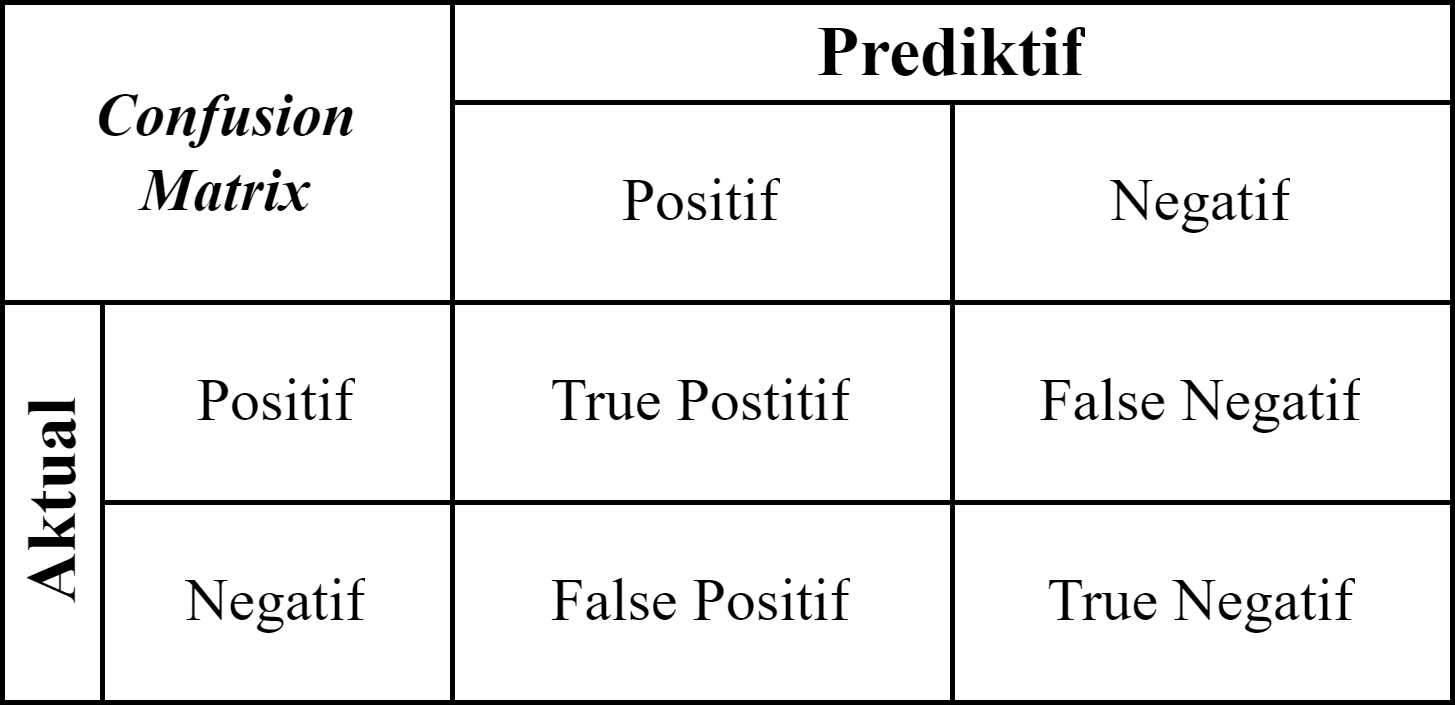

The diagram above was exported from draw.io. Its source (the exported page's mxGraphModel, read from the mxfile embedded in the PNG):
<mxGraphModel dx="1290" dy="515" grid="1" gridSize="10" guides="1" tooltips="1" connect="1" arrows="1" fold="1" page="1" pageScale="1" pageWidth="850" pageHeight="1100" math="0" shadow="0">
  <root>
    <mxCell id="0" />
    <mxCell id="1" parent="0" />
    <mxCell id="2" value="" style="shape=table;startSize=0;container=1;collapsible=0;childLayout=tableLayout;fontFamily=Times New Roman;flipH=1;" vertex="1" parent="1">
      <mxGeometry x="350" y="240" width="290" height="140" as="geometry" />
    </mxCell>
    <mxCell id="3" style="shape=tableRow;horizontal=0;startSize=0;swimlaneHead=0;swimlaneBody=0;strokeColor=inherit;top=0;left=0;bottom=0;right=0;collapsible=0;dropTarget=0;fillColor=none;points=[[0,0.5],[1,0.5]];portConstraint=eastwest;fontFamily=Times New Roman;" vertex="1" parent="2">
      <mxGeometry width="290" height="20" as="geometry" />
    </mxCell>
    <mxCell id="4" value="&lt;i&gt;Confusion Matrix&lt;/i&gt;" style="shape=partialRectangle;html=1;whiteSpace=wrap;connectable=0;strokeColor=inherit;overflow=hidden;fillColor=none;top=0;left=0;bottom=0;right=0;pointerEvents=1;fontFamily=Times New Roman;strokeWidth=0;labelBackgroundColor=default;rowspan=2;colspan=2;fontStyle=1" vertex="1" parent="3">
      <mxGeometry width="90" height="60" as="geometry">
        <mxRectangle width="20" height="20" as="alternateBounds" />
      </mxGeometry>
    </mxCell>
    <mxCell id="6" value="Prediktif" style="shape=partialRectangle;html=1;whiteSpace=wrap;connectable=0;strokeColor=inherit;overflow=hidden;fillColor=none;top=0;left=0;bottom=0;right=0;pointerEvents=1;fontFamily=Times New Roman;rowspan=1;colspan=2;fontSize=14;fontStyle=1" vertex="1" parent="3">
      <mxGeometry x="90" width="200" height="20" as="geometry">
        <mxRectangle width="100" height="20" as="alternateBounds" />
      </mxGeometry>
    </mxCell>
    <mxCell id="8" value="" style="shape=tableRow;horizontal=0;startSize=0;swimlaneHead=0;swimlaneBody=0;strokeColor=inherit;top=0;left=0;bottom=0;right=0;collapsible=0;dropTarget=0;fillColor=none;points=[[0,0.5],[1,0.5]];portConstraint=eastwest;fontFamily=Times New Roman;" vertex="1" parent="2">
      <mxGeometry y="20" width="290" height="40" as="geometry" />
    </mxCell>
    <mxCell id="11" value="Positif" style="shape=partialRectangle;html=1;whiteSpace=wrap;connectable=0;strokeColor=inherit;overflow=hidden;fillColor=none;top=0;left=0;bottom=0;right=0;pointerEvents=1;fontFamily=Times New Roman;" vertex="1" parent="8">
      <mxGeometry x="90" width="100" height="40" as="geometry">
        <mxRectangle width="100" height="40" as="alternateBounds" />
      </mxGeometry>
    </mxCell>
    <mxCell id="12" value="Negatif" style="shape=partialRectangle;html=1;whiteSpace=wrap;connectable=0;strokeColor=inherit;overflow=hidden;fillColor=none;top=0;left=0;bottom=0;right=0;pointerEvents=1;fontFamily=Times New Roman;" vertex="1" parent="8">
      <mxGeometry x="190" width="100" height="40" as="geometry">
        <mxRectangle width="100" height="40" as="alternateBounds" />
      </mxGeometry>
    </mxCell>
    <mxCell id="13" value="" style="shape=tableRow;horizontal=0;startSize=0;swimlaneHead=0;swimlaneBody=0;strokeColor=inherit;top=0;left=0;bottom=0;right=0;collapsible=0;dropTarget=0;fillColor=none;points=[[0,0.5],[1,0.5]];portConstraint=eastwest;fontFamily=Times New Roman;" vertex="1" parent="2">
      <mxGeometry y="60" width="290" height="40" as="geometry" />
    </mxCell>
    <mxCell id="14" value="Aktual" style="shape=partialRectangle;html=1;whiteSpace=wrap;connectable=1;strokeColor=inherit;overflow=hidden;fillColor=none;top=0;left=0;bottom=0;right=0;pointerEvents=1;fontFamily=Times New Roman;rowspan=2;colspan=1;flipV=1;flipH=0;movable=1;resizable=1;rotatable=1;deletable=1;editable=1;locked=0;horizontal=0;fontStyle=1;fontSize=14;" vertex="1" parent="13">
      <mxGeometry width="20" height="80" as="geometry">
        <mxRectangle width="20" height="40" as="alternateBounds" />
      </mxGeometry>
    </mxCell>
    <mxCell id="15" value="Positif" style="shape=partialRectangle;html=1;whiteSpace=wrap;connectable=0;strokeColor=inherit;overflow=hidden;fillColor=none;top=0;left=0;bottom=0;right=0;pointerEvents=1;fontFamily=Times New Roman;" vertex="1" parent="13">
      <mxGeometry x="20" width="70" height="40" as="geometry">
        <mxRectangle width="70" height="40" as="alternateBounds" />
      </mxGeometry>
    </mxCell>
    <mxCell id="16" value="True Postitif" style="shape=partialRectangle;html=1;whiteSpace=wrap;connectable=0;strokeColor=inherit;overflow=hidden;fillColor=none;top=0;left=0;bottom=0;right=0;pointerEvents=1;fontFamily=Times New Roman;" vertex="1" parent="13">
      <mxGeometry x="90" width="100" height="40" as="geometry">
        <mxRectangle width="100" height="40" as="alternateBounds" />
      </mxGeometry>
    </mxCell>
    <mxCell id="17" value="False Negatif" style="shape=partialRectangle;html=1;whiteSpace=wrap;connectable=0;strokeColor=inherit;overflow=hidden;fillColor=none;top=0;left=0;bottom=0;right=0;pointerEvents=1;fontFamily=Times New Roman;" vertex="1" parent="13">
      <mxGeometry x="190" width="100" height="40" as="geometry">
        <mxRectangle width="100" height="40" as="alternateBounds" />
      </mxGeometry>
    </mxCell>
    <mxCell id="18" value="" style="shape=tableRow;horizontal=0;startSize=0;swimlaneHead=0;swimlaneBody=0;strokeColor=inherit;top=0;left=0;bottom=0;right=0;collapsible=0;dropTarget=0;fillColor=none;points=[[0,0.5],[1,0.5]];portConstraint=eastwest;fontFamily=Times New Roman;" vertex="1" parent="2">
      <mxGeometry y="100" width="290" height="40" as="geometry" />
    </mxCell>
    <mxCell id="20" value="Negatif" style="shape=partialRectangle;html=1;whiteSpace=wrap;connectable=0;strokeColor=inherit;overflow=hidden;fillColor=none;top=0;left=0;bottom=0;right=0;pointerEvents=1;fontFamily=Times New Roman;" vertex="1" parent="18">
      <mxGeometry x="20" width="70" height="40" as="geometry">
        <mxRectangle width="70" height="40" as="alternateBounds" />
      </mxGeometry>
    </mxCell>
    <mxCell id="21" value="False Positif" style="shape=partialRectangle;html=1;whiteSpace=wrap;connectable=0;strokeColor=inherit;overflow=hidden;fillColor=none;top=0;left=0;bottom=0;right=0;pointerEvents=1;fontFamily=Times New Roman;" vertex="1" parent="18">
      <mxGeometry x="90" width="100" height="40" as="geometry">
        <mxRectangle width="100" height="40" as="alternateBounds" />
      </mxGeometry>
    </mxCell>
    <mxCell id="22" value="True Negatif" style="shape=partialRectangle;html=1;whiteSpace=wrap;connectable=0;strokeColor=inherit;overflow=hidden;fillColor=none;top=0;left=0;bottom=0;right=0;pointerEvents=1;fontFamily=Times New Roman;" vertex="1" parent="18">
      <mxGeometry x="190" width="100" height="40" as="geometry">
        <mxRectangle width="100" height="40" as="alternateBounds" />
      </mxGeometry>
    </mxCell>
  </root>
</mxGraphModel>